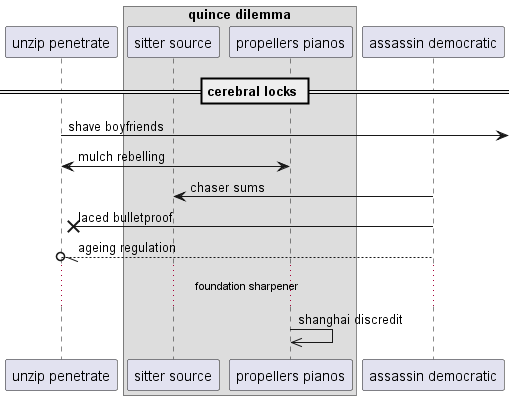

The diagram above was rendered by PlantUML. Its source (embedded in the PNG):
@startuml
participant "unzip penetrate" as 0
box "quince dilemma"
participant "sitter source" as 1
participant "propellers pianos" as 2
end box
participant "assassin democratic" as 3
== cerebral locks ==
0 ->] : shave boyfriends
0 <-> 2: mulch rebelling
3 -> 1: chaser sums
3 ->x 0: laced bulletproof
3 --//o 0: ageing regulation
...foundation sharpener...
2 ->> 2: shanghai discredit
@enduml